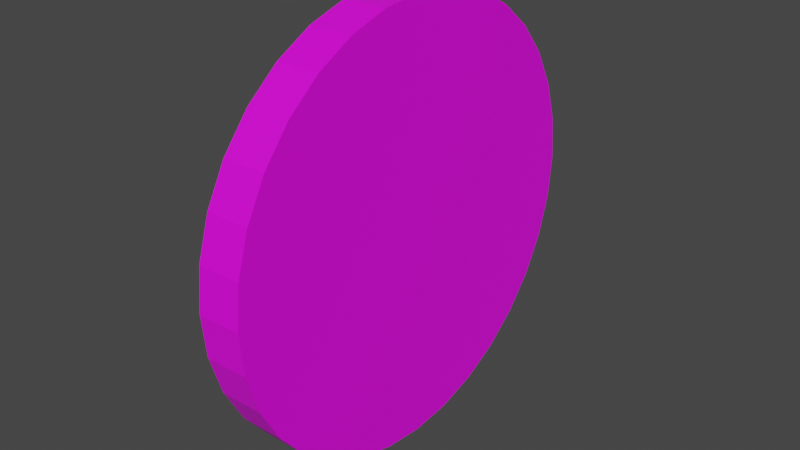 # Source: scorecoin.blend  (saved by Blender 2.80.75; exported with 4.5.12 LTS)
import bpy
from mathutils import Matrix  # noqa: F401  (used for matrix-valued properties, if any)

bpy.ops.wm.read_factory_settings(use_empty=True)
scene = bpy.context.scene
scene.name = 'Scene'

# ---- collections
col_collection = bpy.data.collections.new('Collection'); scene.collection.children.link(col_collection)

# ---- images (referenced by path relative to the original .blend; pixels are not part of the script)
import os
ASSET_DIR = os.environ.get("B2B_ASSET_DIR", "")  # directory of the original .blend (textures are referenced by path, not embedded)
HERE = os.path.dirname(os.path.abspath(__file__))  # packed textures are extracted next to this script under _unpacked/

def load_image(name, relpath, width, height, colorspace="sRGB"):
    """Load a texture the original file referenced (path relative to the .blend, or extracted next to this script)."""
    p = next((c for c in (os.path.join(HERE, relpath), os.path.join(ASSET_DIR, relpath)) if relpath and os.path.exists(c)), "")
    if p:
        img = bpy.data.images.load(p, check_existing=True)
        img.name = name
    else:  # same state as the original file: an image datablock whose file is absent (Cycles renders it pink)
        img = bpy.data.images.new(name, width, height)
        img.source = "FILE"
        img.filepath = "//" + (relpath or name)
    img.colorspace_settings.name = colorspace
    return img
img_logov2goldcoin_jpg = load_image('logov2goldcoin.jpg', 'logo/logov2goldcoin.jpg', 1024, 1024, 'sRGB')

# ---- materials (node trees are filled in below, after node groups)
mat_material_001 = bpy.data.materials.new('Material.001')
mat_material_001.use_transparent_shadow = False

# ---- material node trees
mat_material_001.use_nodes = True; mat_material_001.node_tree.nodes.clear()
_N = mat_material_001.node_tree.nodes; _L = mat_material_001.node_tree.links
n0 = _N.new('ShaderNodeOutputMaterial'); n0.name = 'Material Output'; n0.location = (300, 300)
n1 = _N.new('ShaderNodeBsdfPrincipled'); n1.name = 'Principled BSDF'; n1.location = (10, 300)
n1.distribution = 'GGX'
n1.subsurface_method = 'BURLEY'
n1.inputs[3].default_value = 1.45
n1.inputs[27].default_value = (0.0, 0.0, 0.0, 1.0)
n1.inputs[28].default_value = 1.0
n2 = _N.new('ShaderNodeTexImage'); n2.name = 'Image Texture'; n2.location = (-280, 280)
n2.image = img_logov2goldcoin_jpg
_L.new(n1.outputs[0], n0.inputs[0])
_L.new(n2.outputs[0], n1.inputs[0])
n0.is_active_output = True

# ---- world
world_world = bpy.data.worlds.new('World'); scene.world = world_world
world_world.use_nodes = True; world_world.node_tree.nodes.clear()
_N = world_world.node_tree.nodes; _L = world_world.node_tree.links
n0 = _N.new('ShaderNodeOutputWorld'); n0.name = 'World Output'; n0.location = (300, 300)
n1 = _N.new('ShaderNodeBackground'); n1.name = 'Background'; n1.location = (10, 300)
n1.inputs[0].default_value = (0.05088, 0.05088, 0.05088, 1.0)
_L.new(n1.outputs[0], n0.inputs[0])
n0.is_active_output = True
world_world.color = (0.05088, 0.05088, 0.05088)
world_world.use_sun_shadow = False
world_world.sun_shadow_jitter_overblur = 0.0

# ---- meshes
me_cylinder = bpy.data.meshes.new('Cylinder')
me_cylinder.from_pydata([(0.0, 1.0, -1.0), (0.0, 1.0, 1.0), (0.1951, 0.9808, -1.0), (0.1951, 0.9808, 1.0), (0.3827, 0.9239, -1.0), (0.3827, 0.9239, 1.0), (0.5556, 0.8315, -1.0), (0.5556, 0.8315, 1.0), (0.7071, 0.7071, -1.0), (0.7071, 0.7071, 1.0), (0.8315, 0.5556, -1.0), (0.8315, 0.5556, 1.0), (0.9239, 0.3827, -1.0), (0.9239, 0.3827, 1.0), (0.9808, 0.1951, -1.0), (0.9808, 0.1951, 1.0), (1.0, 7.55e-08, -1.0), (1.0, 7.55e-08, 1.0), (0.9808, -0.1951, -1.0), (0.9808, -0.1951, 1.0), (0.9239, -0.3827, -1.0), (0.9239, -0.3827, 1.0), (0.8315, -0.5556, -1.0), (0.8315, -0.5556, 1.0), (0.7071, -0.7071, -1.0), (0.7071, -0.7071, 1.0), (0.5556, -0.8315, -1.0), (0.5556, -0.8315, 1.0), (0.3827, -0.9239, -1.0), (0.3827, -0.9239, 1.0), (0.1951, -0.9808, -1.0), (0.1951, -0.9808, 1.0), (-3.258e-07, -1.0, -1.0), (-3.258e-07, -1.0, 1.0), (-0.1951, -0.9808, -1.0), (-0.1951, -0.9808, 1.0), (-0.3827, -0.9239, -1.0), (-0.3827, -0.9239, 1.0), (-0.5556, -0.8315, -1.0), (-0.5556, -0.8315, 1.0), (-0.7071, -0.7071, -1.0), (-0.7071, -0.7071, 1.0), (-0.8315, -0.5556, -1.0), (-0.8315, -0.5556, 1.0), (-0.9239, -0.3827, -1.0), (-0.9239, -0.3827, 1.0), (-0.9808, -0.1951, -1.0), (-0.9808, -0.1951, 1.0), (-1.0, 9.656e-07, -1.0), (-1.0, 9.656e-07, 1.0), (-0.9808, 0.1951, -1.0), (-0.9808, 0.1951, 1.0), (-0.9239, 0.3827, -1.0), (-0.9239, 0.3827, 1.0), (-0.8315, 0.5556, -1.0), (-0.8315, 0.5556, 1.0), (-0.7071, 0.7071, -1.0), (-0.7071, 0.7071, 1.0), (-0.5556, 0.8315, -1.0), (-0.5556, 0.8315, 1.0), (-0.3827, 0.9239, -1.0), (-0.3827, 0.9239, 1.0), (-0.1951, 0.9808, -1.0), (-0.1951, 0.9808, 1.0)], [], [(0, 1, 3, 2), (2, 3, 5, 4), (4, 5, 7, 6), (6, 7, 9, 8), (8, 9, 11, 10), (10, 11, 13, 12), (12, 13, 15, 14), (14, 15, 17, 16), (16, 17, 19, 18), (18, 19, 21, 20), (20, 21, 23, 22), (22, 23, 25, 24), (24, 25, 27, 26), (26, 27, 29, 28), (28, 29, 31, 30), (30, 31, 33, 32), (32, 33, 35, 34), (34, 35, 37, 36), (36, 37, 39, 38), (38, 39, 41, 40), (40, 41, 43, 42), (42, 43, 45, 44), (44, 45, 47, 46), (46, 47, 49, 48), (48, 49, 51, 50), (50, 51, 53, 52), (52, 53, 55, 54), (54, 55, 57, 56), (56, 57, 59, 58), (58, 59, 61, 60), (3, 1, 63, 61, 59, 57, 55, 53, 51, 49, 47, 45, 43, 41, 39, 37, 35, 33, 31, 29, 27, 25, 23, 21, 19, 17, 15, 13, 11, 9, 7, 5), (60, 61, 63, 62), (62, 63, 1, 0), (0, 2, 4, 6, 8, 10, 12, 14, 16, 18, 20, 22, 24, 26, 28, 30, 32, 34, 36, 38, 40, 42, 44, 46, 48, 50, 52, 54, 56, 58, 60, 62)])
_uv = me_cylinder.uv_layers.new(name='UVMap')
_uv.uv.foreach_set('vector', [0.04314, 0.49, 0.04314, 0.99, 0.04206, 0.99, 0.04206, 0.49, 0.04206, 0.49, 0.04206, 0.99, 0.04099, 0.99, 0.04099, 0.49, 0.04099, 0.49, 0.04099, 0.99, 0.03992, 0.99, 0.03992, 0.49, 0.03992, 0.49, 0.03992, 0.99, 0.03885, 0.99, 0.03885, 0.49, 0.03885, 0.49, 0.03885, 0.99, 0.03778, 0.99, 0.03778, 0.49, 0.03778, 0.49, 0.03778, 0.99, 0.03671, 0.99, 0.03671, 0.49, 0.03671, 0.49, 0.03671, 0.99, 0.03564, 0.99, 0.03564, 0.49, 0.03564, 0.49, 0.03564, 0.99, 0.03457, 0.99, 0.03457, 0.49, 0.03457, 0.49, 0.03457, 0.99, 0.0335, 0.99, 0.0335, 0.49, 0.0335, 0.49, 0.0335, 0.99, 0.03243, 0.99, 0.03243, 0.49, 0.03243, 0.49, 0.03243, 0.99, 0.03135, 0.99, 0.03135, 0.49, 0.03135, 0.49, 0.03135, 0.99, 0.03028, 0.99, 0.03028, 0.49, 0.03028, 0.49, 0.03028, 0.99, 0.02921, 0.99, 0.02921, 0.49, 0.02921, 0.49, 0.02921, 0.99, 0.02814, 0.99, 0.02814, 0.49, 0.02814, 0.49, 0.02814, 0.99, 0.02707, 0.99, 0.02707, 0.49, 0.02707, 0.49, 0.02707, 0.99, 0.026, 0.99, 0.026, 0.49, 0.026, 0.49, 0.026, 0.99, 0.02493, 0.99, 0.02493, 0.49, 0.02493, 0.49, 0.02493, 0.99, 0.02386, 0.99, 0.02386, 0.49, 0.02386, 0.49, 0.02386, 0.99, 0.02279, 0.99, 0.02279, 0.49, 0.02279, 0.49, 0.02279, 0.99, 0.02172, 0.99, 0.02172, 0.49, 0.02172, 0.49, 0.02172, 0.99, 0.02065, 0.99, 0.02065, 0.49, 0.02065, 0.49, 0.02065, 0.99, 0.01957, 0.99, 0.01957, 0.49, 0.01957, 0.49, 0.01957, 0.99, 0.0185, 0.99, 0.0185, 0.49, 0.0185, 0.49, 0.0185, 0.99, 0.01743, 0.99, 0.01743, 0.49, 0.01743, 0.49, 0.01743, 0.99, 0.01636, 0.99, 0.01636, 0.49, 0.01636, 0.49, 0.01636, 0.99, 0.01529, 0.99, 0.01529, 0.49, 0.01529, 0.49, 0.01529, 0.99, 0.01422, 0.99, 0.01422, 0.49, 0.01422, 0.49, 0.01422, 0.99, 0.01315, 0.99, 0.01315, 0.49, 0.01315, 0.49, 0.01315, 0.99, 0.01208, 0.99, 0.01208, 0.49, 0.01208, 0.49, 0.01208, 0.99, 0.01101, 0.99, 0.01101, 0.49, 0.8945, 0.431, 0.9004, 0.5093, 0.8909, 0.5872, 0.8664, 0.6618, 0.8278, 0.7301, 0.7766, 0.7897, 0.7147, 0.8381, 0.6447, 0.8734, 0.569, 0.8945, 0.4907, 0.9004, 0.4128, 0.8909, 0.3382, 0.8664, 0.2699, 0.8278, 0.2103, 0.7766, 0.1619, 0.7147, 0.1266, 0.6447, 0.1055, 0.569, 0.09962, 0.4907, 0.1091, 0.4128, 0.1336, 0.3382, 0.1722, 0.2699, 0.2234, 0.2103, 0.2853, 0.1619, 0.3553, 0.1266, 0.431, 0.1055, 0.5093, 0.09962, 0.5872, 0.1091, 0.6618, 0.1336, 0.7301, 0.1722, 0.7897, 0.2234, 0.8381, 0.2853, 0.8734, 0.3553, 0.01101, 0.49, 0.01101, 0.99, 0.009936, 0.99, 0.009936, 0.49, 0.009936, 0.49, 0.009936, 0.99, 0.008865, 0.99, 0.008865, 0.49, 0.9019, 0.5028, 0.8947, 0.4243, 0.8724, 0.3488, 0.8357, 0.279, 0.7862, 0.2178, 0.7256, 0.1674, 0.6564, 0.1297, 0.5812, 0.1064, 0.5028, 0.09808, 0.4243, 0.1053, 0.3488, 0.1276, 0.279, 0.1643, 0.2178, 0.2138, 0.1674, 0.2744, 0.1297, 0.3436, 0.1064, 0.4188, 0.09808, 0.4972, 0.1053, 0.5757, 0.1276, 0.6512, 0.1643, 0.721, 0.2138, 0.7822, 0.2744, 0.8326, 0.3436, 0.8703, 0.4188, 0.8936, 0.4972, 0.9019, 0.5757, 0.8947, 0.6512, 0.8724, 0.721, 0.8357, 0.7822, 0.7862, 0.8326, 0.7256, 0.8703, 0.6564, 0.8936, 0.5812])
me_cylinder.materials.append(mat_material_001)
me_cylinder.use_remesh_preserve_volume = False
me_cylinder.use_remesh_preserve_attributes = False
me_cylinder.use_mirror_vertex_groups = False
me_cylinder.update()

# ---- objects
ob_cylinder = bpy.data.objects.new('Cylinder', me_cylinder)

# ---- transforms, parenting, visibility, modifiers, constraints
ob_cylinder.location = (0.0, 0.0, 0.0)
ob_cylinder.rotation_euler = (0.0, 1.571, 0.0)
ob_cylinder.scale = (1.0, 1.0, 0.1)
ob_cylinder.lineart.crease_threshold = 0.0

# ---- collection membership
col_collection.objects.link(ob_cylinder)

# ---- scene / render settings (as saved in the file)
scene.frame_start = 1; scene.frame_end = 250; scene.frame_set(0)
scene.render.engine = 'BLENDER_EEVEE_NEXT'
scene.cycles.use_denoising = False
scene.cycles.samples = 128
scene.cycles.sampling_pattern = 'TABULATED_SOBOL'
scene.cycles.use_adaptive_sampling = False
scene.cycles.use_light_tree = False
scene.view_settings.view_transform = 'Filmic'
bpy.context.view_layer.update()

# ---- added for rendering (the .blend has no active camera and no usable light): camera, sun
cam_auto = bpy.data.cameras.new('AutoCamera')
cam_auto.lens = 50.0
cam_auto.sensor_width = 36.0
cam_auto.clip_end = 1000.0
ob_auto_camera = bpy.data.objects.new('AutoCamera', cam_auto)
scene.collection.objects.link(ob_auto_camera)
ob_auto_camera.location = (2.62346, -3.14816, 2.09877)
ob_auto_camera.rotation_euler = (1.09748, -7.21219e-08, 0.694738)
scene.camera = ob_auto_camera
light_auto_sun = bpy.data.lights.new('AutoSun', 'SUN')
light_auto_sun.energy = 3.0
light_auto_sun.angle = 0.0523599
ob_auto_sun = bpy.data.objects.new('AutoSun', light_auto_sun)
scene.collection.objects.link(ob_auto_sun)
ob_auto_sun.rotation_euler = (0.872665, 0.174533, 0.523599)
bpy.context.view_layer.update()
